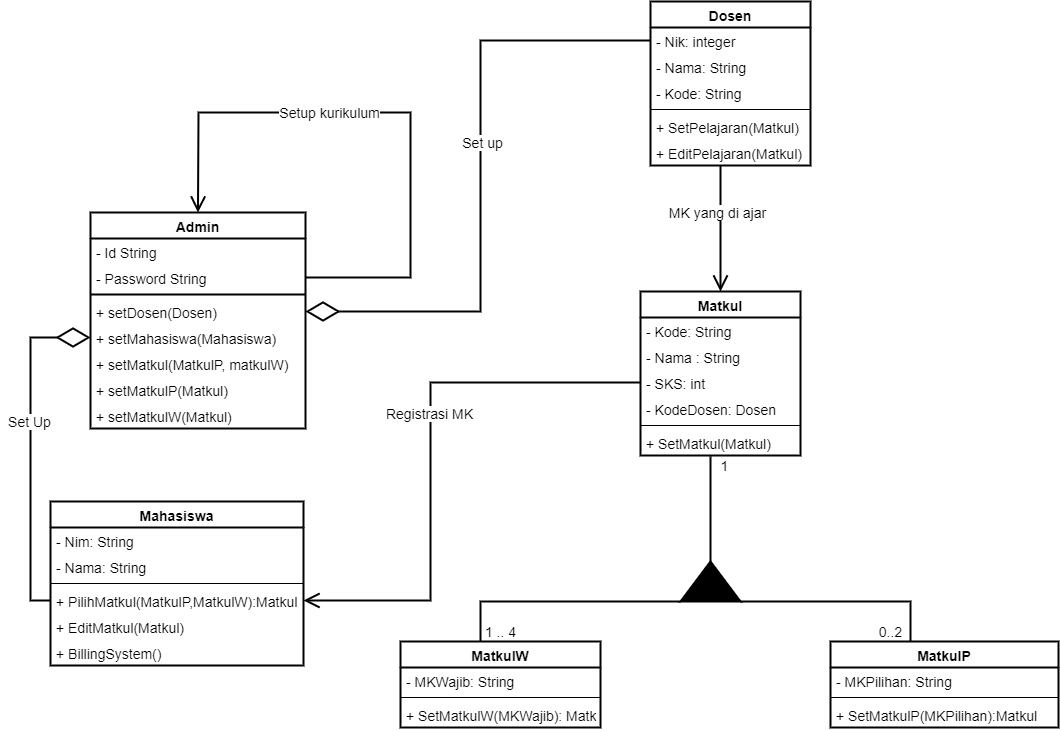

The diagram above was exported from draw.io. Its source (the exported page's mxGraphModel, read from the mxfile embedded in the PNG):
<mxGraphModel dx="2067" dy="689" grid="1" gridSize="10" guides="1" tooltips="1" connect="1" arrows="1" fold="1" page="1" pageScale="1" pageWidth="827" pageHeight="1169" math="0" shadow="0">
  <root>
    <mxCell id="0" />
    <mxCell id="1" parent="0" />
    <mxCell id="6vWSXQt453uJf5jiMnP4-5" value="Admin" style="swimlane;fontStyle=1;align=center;verticalAlign=top;childLayout=stackLayout;horizontal=1;startSize=26;horizontalStack=0;resizeParent=1;resizeParentMax=0;resizeLast=0;collapsible=1;marginBottom=0;strokeWidth=2;perimeterSpacing=0;fontSize=14;" vertex="1" parent="1">
      <mxGeometry x="-50" y="381" width="215" height="216" as="geometry" />
    </mxCell>
    <mxCell id="6vWSXQt453uJf5jiMnP4-6" value="- Id String" style="text;strokeColor=none;fillColor=none;align=left;verticalAlign=top;spacingLeft=4;spacingRight=4;overflow=hidden;rotatable=0;points=[[0,0.5],[1,0.5]];portConstraint=eastwest;strokeWidth=2;perimeterSpacing=0;fontSize=14;" vertex="1" parent="6vWSXQt453uJf5jiMnP4-5">
      <mxGeometry y="26" width="215" height="26" as="geometry" />
    </mxCell>
    <mxCell id="6vWSXQt453uJf5jiMnP4-11" value="- Password String " style="text;strokeColor=none;fillColor=none;align=left;verticalAlign=top;spacingLeft=4;spacingRight=4;overflow=hidden;rotatable=0;points=[[0,0.5],[1,0.5]];portConstraint=eastwest;strokeWidth=2;perimeterSpacing=0;fontSize=14;" vertex="1" parent="6vWSXQt453uJf5jiMnP4-5">
      <mxGeometry y="52" width="215" height="26" as="geometry" />
    </mxCell>
    <mxCell id="6vWSXQt453uJf5jiMnP4-7" value="" style="line;strokeWidth=2;fillColor=none;align=left;verticalAlign=middle;spacingTop=-1;spacingLeft=3;spacingRight=3;rotatable=0;labelPosition=right;points=[];portConstraint=eastwest;perimeterSpacing=0;fontSize=14;" vertex="1" parent="6vWSXQt453uJf5jiMnP4-5">
      <mxGeometry y="78" width="215" height="8" as="geometry" />
    </mxCell>
    <mxCell id="6vWSXQt453uJf5jiMnP4-8" value="+ setDosen(Dosen)" style="text;strokeColor=none;fillColor=none;align=left;verticalAlign=top;spacingLeft=4;spacingRight=4;overflow=hidden;rotatable=0;points=[[0,0.5],[1,0.5]];portConstraint=eastwest;strokeWidth=2;perimeterSpacing=0;fontSize=14;" vertex="1" parent="6vWSXQt453uJf5jiMnP4-5">
      <mxGeometry y="86" width="215" height="26" as="geometry" />
    </mxCell>
    <mxCell id="6vWSXQt453uJf5jiMnP4-13" value="+ setMahasiswa(Mahasiswa)" style="text;strokeColor=none;fillColor=none;align=left;verticalAlign=top;spacingLeft=4;spacingRight=4;overflow=hidden;rotatable=0;points=[[0,0.5],[1,0.5]];portConstraint=eastwest;strokeWidth=2;perimeterSpacing=0;fontSize=14;" vertex="1" parent="6vWSXQt453uJf5jiMnP4-5">
      <mxGeometry y="112" width="215" height="26" as="geometry" />
    </mxCell>
    <mxCell id="6vWSXQt453uJf5jiMnP4-16" value="+ setMatkul(MatkulP, matkulW)" style="text;strokeColor=none;fillColor=none;align=left;verticalAlign=top;spacingLeft=4;spacingRight=4;overflow=hidden;rotatable=0;points=[[0,0.5],[1,0.5]];portConstraint=eastwest;strokeWidth=2;perimeterSpacing=0;fontSize=14;" vertex="1" parent="6vWSXQt453uJf5jiMnP4-5">
      <mxGeometry y="138" width="215" height="26" as="geometry" />
    </mxCell>
    <mxCell id="6vWSXQt453uJf5jiMnP4-14" value="+ setMatkulP(Matkul)" style="text;strokeColor=none;fillColor=none;align=left;verticalAlign=top;spacingLeft=4;spacingRight=4;overflow=hidden;rotatable=0;points=[[0,0.5],[1,0.5]];portConstraint=eastwest;strokeWidth=2;perimeterSpacing=0;fontSize=14;" vertex="1" parent="6vWSXQt453uJf5jiMnP4-5">
      <mxGeometry y="164" width="215" height="26" as="geometry" />
    </mxCell>
    <mxCell id="6vWSXQt453uJf5jiMnP4-15" value="+ setMatkulW(Matkul)" style="text;strokeColor=none;fillColor=none;align=left;verticalAlign=top;spacingLeft=4;spacingRight=4;overflow=hidden;rotatable=0;points=[[0,0.5],[1,0.5]];portConstraint=eastwest;strokeWidth=2;perimeterSpacing=0;fontSize=14;" vertex="1" parent="6vWSXQt453uJf5jiMnP4-5">
      <mxGeometry y="190" width="215" height="26" as="geometry" />
    </mxCell>
    <mxCell id="6vWSXQt453uJf5jiMnP4-21" value="" style="endArrow=open;endFill=1;endSize=12;html=1;rounded=0;fontSize=14;exitX=1;exitY=0.5;exitDx=0;exitDy=0;entryX=0.5;entryY=0;entryDx=0;entryDy=0;strokeWidth=2;" edge="1" parent="6vWSXQt453uJf5jiMnP4-5" source="6vWSXQt453uJf5jiMnP4-11" target="6vWSXQt453uJf5jiMnP4-5">
      <mxGeometry width="160" relative="1" as="geometry">
        <mxPoint x="270" y="60" as="sourcePoint" />
        <mxPoint x="430" y="60" as="targetPoint" />
        <Array as="points">
          <mxPoint x="320" y="65" />
          <mxPoint x="320" y="-100" />
          <mxPoint x="108" y="-100" />
        </Array>
      </mxGeometry>
    </mxCell>
    <mxCell id="6vWSXQt453uJf5jiMnP4-23" value="Setup kurikulum" style="edgeLabel;html=1;align=center;verticalAlign=middle;resizable=0;points=[];fontSize=14;" vertex="1" connectable="0" parent="6vWSXQt453uJf5jiMnP4-21">
      <mxGeometry x="0.2096" y="-1" relative="1" as="geometry">
        <mxPoint as="offset" />
      </mxGeometry>
    </mxCell>
    <mxCell id="6vWSXQt453uJf5jiMnP4-17" value="Dosen" style="swimlane;fontStyle=1;align=center;verticalAlign=top;childLayout=stackLayout;horizontal=1;startSize=26;horizontalStack=0;resizeParent=1;resizeParentMax=0;resizeLast=0;collapsible=1;marginBottom=0;fontSize=14;strokeWidth=2;" vertex="1" parent="1">
      <mxGeometry x="510" y="170" width="160" height="164" as="geometry" />
    </mxCell>
    <mxCell id="6vWSXQt453uJf5jiMnP4-18" value="- Nik: integer" style="text;strokeColor=none;fillColor=none;align=left;verticalAlign=top;spacingLeft=4;spacingRight=4;overflow=hidden;rotatable=0;points=[[0,0.5],[1,0.5]];portConstraint=eastwest;fontSize=14;" vertex="1" parent="6vWSXQt453uJf5jiMnP4-17">
      <mxGeometry y="26" width="160" height="26" as="geometry" />
    </mxCell>
    <mxCell id="6vWSXQt453uJf5jiMnP4-24" value="- Nama: String" style="text;strokeColor=none;fillColor=none;align=left;verticalAlign=top;spacingLeft=4;spacingRight=4;overflow=hidden;rotatable=0;points=[[0,0.5],[1,0.5]];portConstraint=eastwest;fontSize=14;" vertex="1" parent="6vWSXQt453uJf5jiMnP4-17">
      <mxGeometry y="52" width="160" height="26" as="geometry" />
    </mxCell>
    <mxCell id="6vWSXQt453uJf5jiMnP4-25" value="- Kode: String" style="text;strokeColor=none;fillColor=none;align=left;verticalAlign=top;spacingLeft=4;spacingRight=4;overflow=hidden;rotatable=0;points=[[0,0.5],[1,0.5]];portConstraint=eastwest;fontSize=14;" vertex="1" parent="6vWSXQt453uJf5jiMnP4-17">
      <mxGeometry y="78" width="160" height="26" as="geometry" />
    </mxCell>
    <mxCell id="6vWSXQt453uJf5jiMnP4-19" value="" style="line;strokeWidth=1;fillColor=none;align=left;verticalAlign=middle;spacingTop=-1;spacingLeft=3;spacingRight=3;rotatable=0;labelPosition=right;points=[];portConstraint=eastwest;fontSize=14;" vertex="1" parent="6vWSXQt453uJf5jiMnP4-17">
      <mxGeometry y="104" width="160" height="8" as="geometry" />
    </mxCell>
    <mxCell id="6vWSXQt453uJf5jiMnP4-20" value="+ SetPelajaran(Matkul)" style="text;strokeColor=none;fillColor=none;align=left;verticalAlign=top;spacingLeft=4;spacingRight=4;overflow=hidden;rotatable=0;points=[[0,0.5],[1,0.5]];portConstraint=eastwest;fontSize=14;" vertex="1" parent="6vWSXQt453uJf5jiMnP4-17">
      <mxGeometry y="112" width="160" height="26" as="geometry" />
    </mxCell>
    <mxCell id="6vWSXQt453uJf5jiMnP4-83" value="+ EditPelajaran(Matkul)" style="text;strokeColor=none;fillColor=none;align=left;verticalAlign=top;spacingLeft=4;spacingRight=4;overflow=hidden;rotatable=0;points=[[0,0.5],[1,0.5]];portConstraint=eastwest;fontSize=14;" vertex="1" parent="6vWSXQt453uJf5jiMnP4-17">
      <mxGeometry y="138" width="160" height="26" as="geometry" />
    </mxCell>
    <mxCell id="6vWSXQt453uJf5jiMnP4-22" value="" style="endArrow=none;endFill=0;endSize=29;html=1;rounded=0;fontSize=14;strokeWidth=2;exitX=1;exitY=0.5;exitDx=0;exitDy=0;entryX=0;entryY=0.5;entryDx=0;entryDy=0;startArrow=diamondThin;startFill=0;startSize=29;" edge="1" parent="1" source="6vWSXQt453uJf5jiMnP4-8" target="6vWSXQt453uJf5jiMnP4-18">
      <mxGeometry width="160" relative="1" as="geometry">
        <mxPoint x="330" y="250" as="sourcePoint" />
        <mxPoint x="490" y="250" as="targetPoint" />
        <Array as="points">
          <mxPoint x="340" y="480" />
          <mxPoint x="340" y="209" />
        </Array>
      </mxGeometry>
    </mxCell>
    <mxCell id="6vWSXQt453uJf5jiMnP4-94" value="Set up" style="edgeLabel;html=1;align=center;verticalAlign=middle;resizable=0;points=[];fontSize=14;fontColor=#000000;" vertex="1" connectable="0" parent="6vWSXQt453uJf5jiMnP4-22">
      <mxGeometry x="0.118" y="-1" relative="1" as="geometry">
        <mxPoint as="offset" />
      </mxGeometry>
    </mxCell>
    <mxCell id="6vWSXQt453uJf5jiMnP4-26" value="Matkul" style="swimlane;fontStyle=1;align=center;verticalAlign=top;childLayout=stackLayout;horizontal=1;startSize=26;horizontalStack=0;resizeParent=1;resizeParentMax=0;resizeLast=0;collapsible=1;marginBottom=0;fontSize=14;strokeWidth=2;" vertex="1" parent="1">
      <mxGeometry x="500" y="460" width="160" height="164" as="geometry" />
    </mxCell>
    <mxCell id="6vWSXQt453uJf5jiMnP4-27" value="- Kode: String" style="text;strokeColor=none;fillColor=none;align=left;verticalAlign=top;spacingLeft=4;spacingRight=4;overflow=hidden;rotatable=0;points=[[0,0.5],[1,0.5]];portConstraint=eastwest;fontSize=14;" vertex="1" parent="6vWSXQt453uJf5jiMnP4-26">
      <mxGeometry y="26" width="160" height="26" as="geometry" />
    </mxCell>
    <mxCell id="6vWSXQt453uJf5jiMnP4-30" value="- Nama : String" style="text;strokeColor=none;fillColor=none;align=left;verticalAlign=top;spacingLeft=4;spacingRight=4;overflow=hidden;rotatable=0;points=[[0,0.5],[1,0.5]];portConstraint=eastwest;fontSize=14;" vertex="1" parent="6vWSXQt453uJf5jiMnP4-26">
      <mxGeometry y="52" width="160" height="26" as="geometry" />
    </mxCell>
    <mxCell id="6vWSXQt453uJf5jiMnP4-31" value="- SKS: int" style="text;strokeColor=none;fillColor=none;align=left;verticalAlign=top;spacingLeft=4;spacingRight=4;overflow=hidden;rotatable=0;points=[[0,0.5],[1,0.5]];portConstraint=eastwest;fontSize=14;" vertex="1" parent="6vWSXQt453uJf5jiMnP4-26">
      <mxGeometry y="78" width="160" height="26" as="geometry" />
    </mxCell>
    <mxCell id="6vWSXQt453uJf5jiMnP4-32" value="- KodeDosen: Dosen" style="text;strokeColor=none;fillColor=none;align=left;verticalAlign=top;spacingLeft=4;spacingRight=4;overflow=hidden;rotatable=0;points=[[0,0.5],[1,0.5]];portConstraint=eastwest;fontSize=14;" vertex="1" parent="6vWSXQt453uJf5jiMnP4-26">
      <mxGeometry y="104" width="160" height="26" as="geometry" />
    </mxCell>
    <mxCell id="6vWSXQt453uJf5jiMnP4-28" value="" style="line;strokeWidth=1;fillColor=none;align=left;verticalAlign=middle;spacingTop=-1;spacingLeft=3;spacingRight=3;rotatable=0;labelPosition=right;points=[];portConstraint=eastwest;fontSize=14;" vertex="1" parent="6vWSXQt453uJf5jiMnP4-26">
      <mxGeometry y="130" width="160" height="8" as="geometry" />
    </mxCell>
    <mxCell id="6vWSXQt453uJf5jiMnP4-29" value="+ SetMatkul(Matkul)" style="text;strokeColor=none;fillColor=none;align=left;verticalAlign=top;spacingLeft=4;spacingRight=4;overflow=hidden;rotatable=0;points=[[0,0.5],[1,0.5]];portConstraint=eastwest;fontSize=14;" vertex="1" parent="6vWSXQt453uJf5jiMnP4-26">
      <mxGeometry y="138" width="160" height="26" as="geometry" />
    </mxCell>
    <mxCell id="6vWSXQt453uJf5jiMnP4-37" style="edgeStyle=orthogonalEdgeStyle;rounded=0;orthogonalLoop=1;jettySize=auto;html=1;entryX=0.438;entryY=1.038;entryDx=0;entryDy=0;entryPerimeter=0;fontSize=14;strokeWidth=2;endArrow=none;endFill=0;" edge="1" parent="1" source="6vWSXQt453uJf5jiMnP4-36" target="6vWSXQt453uJf5jiMnP4-29">
      <mxGeometry relative="1" as="geometry" />
    </mxCell>
    <mxCell id="6vWSXQt453uJf5jiMnP4-36" value="" style="verticalLabelPosition=bottom;verticalAlign=top;html=1;shape=mxgraph.basic.acute_triangle;dx=0.5;fontSize=14;strokeWidth=2;fillColor=#000000;" vertex="1" parent="1">
      <mxGeometry x="540" y="730" width="60" height="40" as="geometry" />
    </mxCell>
    <mxCell id="6vWSXQt453uJf5jiMnP4-54" style="edgeStyle=orthogonalEdgeStyle;rounded=0;orthogonalLoop=1;jettySize=auto;html=1;fontSize=14;endArrow=none;endFill=0;strokeWidth=2;entryX=1;entryY=1;entryDx=0;entryDy=0;entryPerimeter=0;" edge="1" parent="1" source="6vWSXQt453uJf5jiMnP4-38" target="6vWSXQt453uJf5jiMnP4-36">
      <mxGeometry relative="1" as="geometry">
        <mxPoint x="690" y="670" as="targetPoint" />
        <Array as="points">
          <mxPoint x="770" y="770" />
        </Array>
      </mxGeometry>
    </mxCell>
    <mxCell id="6vWSXQt453uJf5jiMnP4-38" value="MatkulP" style="swimlane;fontStyle=1;align=center;verticalAlign=top;childLayout=stackLayout;horizontal=1;startSize=26;horizontalStack=0;resizeParent=1;resizeParentMax=0;resizeLast=0;collapsible=1;marginBottom=0;fontSize=14;strokeWidth=2;" vertex="1" parent="1">
      <mxGeometry x="690" y="810" width="228" height="86" as="geometry" />
    </mxCell>
    <mxCell id="6vWSXQt453uJf5jiMnP4-39" value="- MKPilihan: String" style="text;strokeColor=none;fillColor=none;align=left;verticalAlign=top;spacingLeft=4;spacingRight=4;overflow=hidden;rotatable=0;points=[[0,0.5],[1,0.5]];portConstraint=eastwest;fontSize=14;" vertex="1" parent="6vWSXQt453uJf5jiMnP4-38">
      <mxGeometry y="26" width="228" height="26" as="geometry" />
    </mxCell>
    <mxCell id="6vWSXQt453uJf5jiMnP4-43" value="" style="line;strokeWidth=1;fillColor=none;align=left;verticalAlign=middle;spacingTop=-1;spacingLeft=3;spacingRight=3;rotatable=0;labelPosition=right;points=[];portConstraint=eastwest;fontSize=14;" vertex="1" parent="6vWSXQt453uJf5jiMnP4-38">
      <mxGeometry y="52" width="228" height="8" as="geometry" />
    </mxCell>
    <mxCell id="6vWSXQt453uJf5jiMnP4-44" value="+ SetMatkulP(MKPilihan):Matkul" style="text;strokeColor=none;fillColor=none;align=left;verticalAlign=top;spacingLeft=4;spacingRight=4;overflow=hidden;rotatable=0;points=[[0,0.5],[1,0.5]];portConstraint=eastwest;fontSize=14;" vertex="1" parent="6vWSXQt453uJf5jiMnP4-38">
      <mxGeometry y="60" width="228" height="26" as="geometry" />
    </mxCell>
    <mxCell id="6vWSXQt453uJf5jiMnP4-53" style="edgeStyle=orthogonalEdgeStyle;rounded=0;orthogonalLoop=1;jettySize=auto;html=1;fontSize=14;endArrow=none;endFill=0;strokeWidth=2;entryX=0;entryY=1;entryDx=0;entryDy=0;entryPerimeter=0;" edge="1" parent="1" source="6vWSXQt453uJf5jiMnP4-45" target="6vWSXQt453uJf5jiMnP4-36">
      <mxGeometry relative="1" as="geometry">
        <mxPoint x="390" y="670" as="targetPoint" />
        <Array as="points">
          <mxPoint x="340" y="770" />
        </Array>
      </mxGeometry>
    </mxCell>
    <mxCell id="6vWSXQt453uJf5jiMnP4-45" value="MatkulW" style="swimlane;fontStyle=1;align=center;verticalAlign=top;childLayout=stackLayout;horizontal=1;startSize=26;horizontalStack=0;resizeParent=1;resizeParentMax=0;resizeLast=0;collapsible=1;marginBottom=0;fontSize=14;strokeWidth=2;" vertex="1" parent="1">
      <mxGeometry x="260" y="810" width="200" height="86" as="geometry" />
    </mxCell>
    <mxCell id="6vWSXQt453uJf5jiMnP4-46" value="- MKWajib: String" style="text;strokeColor=none;fillColor=none;align=left;verticalAlign=top;spacingLeft=4;spacingRight=4;overflow=hidden;rotatable=0;points=[[0,0.5],[1,0.5]];portConstraint=eastwest;fontSize=14;" vertex="1" parent="6vWSXQt453uJf5jiMnP4-45">
      <mxGeometry y="26" width="200" height="26" as="geometry" />
    </mxCell>
    <mxCell id="6vWSXQt453uJf5jiMnP4-50" value="" style="line;strokeWidth=1;fillColor=none;align=left;verticalAlign=middle;spacingTop=-1;spacingLeft=3;spacingRight=3;rotatable=0;labelPosition=right;points=[];portConstraint=eastwest;fontSize=14;" vertex="1" parent="6vWSXQt453uJf5jiMnP4-45">
      <mxGeometry y="52" width="200" height="8" as="geometry" />
    </mxCell>
    <mxCell id="6vWSXQt453uJf5jiMnP4-51" value="+ SetMatkulW(MKWajib): Matkul" style="text;strokeColor=none;fillColor=none;align=left;verticalAlign=top;spacingLeft=4;spacingRight=4;overflow=hidden;rotatable=0;points=[[0,0.5],[1,0.5]];portConstraint=eastwest;fontSize=14;" vertex="1" parent="6vWSXQt453uJf5jiMnP4-45">
      <mxGeometry y="60" width="200" height="26" as="geometry" />
    </mxCell>
    <mxCell id="6vWSXQt453uJf5jiMnP4-55" value="1 .. 4" style="text;html=1;align=center;verticalAlign=middle;resizable=0;points=[];autosize=1;strokeColor=none;fillColor=none;fontSize=14;" vertex="1" parent="1">
      <mxGeometry x="335" y="790" width="50" height="20" as="geometry" />
    </mxCell>
    <mxCell id="6vWSXQt453uJf5jiMnP4-56" value="0..2" style="text;html=1;align=center;verticalAlign=middle;resizable=0;points=[];autosize=1;strokeColor=none;fillColor=none;fontSize=14;" vertex="1" parent="1">
      <mxGeometry x="730" y="790" width="40" height="20" as="geometry" />
    </mxCell>
    <mxCell id="6vWSXQt453uJf5jiMnP4-63" value="1" style="text;html=1;align=center;verticalAlign=middle;resizable=0;points=[];autosize=1;strokeColor=none;fillColor=none;fontSize=14;" vertex="1" parent="1">
      <mxGeometry x="574" y="624" width="20" height="20" as="geometry" />
    </mxCell>
    <mxCell id="6vWSXQt453uJf5jiMnP4-64" value="Mahasiswa" style="swimlane;fontStyle=1;align=center;verticalAlign=top;childLayout=stackLayout;horizontal=1;startSize=26;horizontalStack=0;resizeParent=1;resizeParentMax=0;resizeLast=0;collapsible=1;marginBottom=0;fontSize=14;strokeWidth=2;fillColor=none;fontColor=#000000;strokeColor=default;swimlaneFillColor=#FFFFFF;labelBackgroundColor=none;" vertex="1" parent="1">
      <mxGeometry x="-90" y="670" width="253" height="164" as="geometry" />
    </mxCell>
    <mxCell id="6vWSXQt453uJf5jiMnP4-65" value="- Nim: String" style="text;strokeColor=none;fillColor=none;align=left;verticalAlign=top;spacingLeft=4;spacingRight=4;overflow=hidden;rotatable=0;points=[[0,0.5],[1,0.5]];portConstraint=eastwest;fontSize=14;" vertex="1" parent="6vWSXQt453uJf5jiMnP4-64">
      <mxGeometry y="26" width="253" height="26" as="geometry" />
    </mxCell>
    <mxCell id="6vWSXQt453uJf5jiMnP4-68" value="- Nama: String" style="text;strokeColor=none;fillColor=none;align=left;verticalAlign=top;spacingLeft=4;spacingRight=4;overflow=hidden;rotatable=0;points=[[0,0.5],[1,0.5]];portConstraint=eastwest;fontSize=14;" vertex="1" parent="6vWSXQt453uJf5jiMnP4-64">
      <mxGeometry y="52" width="253" height="26" as="geometry" />
    </mxCell>
    <mxCell id="6vWSXQt453uJf5jiMnP4-66" value="" style="line;strokeWidth=1;fillColor=none;align=left;verticalAlign=middle;spacingTop=-1;spacingLeft=3;spacingRight=3;rotatable=0;labelPosition=right;points=[];portConstraint=eastwest;fontSize=14;" vertex="1" parent="6vWSXQt453uJf5jiMnP4-64">
      <mxGeometry y="78" width="253" height="8" as="geometry" />
    </mxCell>
    <mxCell id="6vWSXQt453uJf5jiMnP4-67" value="+ PilihMatkul(MatkulP,MatkulW):Matkul" style="text;strokeColor=none;fillColor=none;align=left;verticalAlign=top;spacingLeft=4;spacingRight=4;overflow=hidden;rotatable=0;points=[[0,0.5],[1,0.5]];portConstraint=eastwest;fontSize=14;" vertex="1" parent="6vWSXQt453uJf5jiMnP4-64">
      <mxGeometry y="86" width="253" height="26" as="geometry" />
    </mxCell>
    <mxCell id="6vWSXQt453uJf5jiMnP4-75" value="+ EditMatkul(Matkul)" style="text;strokeColor=none;fillColor=none;align=left;verticalAlign=top;spacingLeft=4;spacingRight=4;overflow=hidden;rotatable=0;points=[[0,0.5],[1,0.5]];portConstraint=eastwest;fontSize=14;" vertex="1" parent="6vWSXQt453uJf5jiMnP4-64">
      <mxGeometry y="112" width="253" height="26" as="geometry" />
    </mxCell>
    <mxCell id="6vWSXQt453uJf5jiMnP4-77" value="+ BillingSystem()" style="text;strokeColor=none;fillColor=none;align=left;verticalAlign=top;spacingLeft=4;spacingRight=4;overflow=hidden;rotatable=0;points=[[0,0.5],[1,0.5]];portConstraint=eastwest;fontSize=14;" vertex="1" parent="6vWSXQt453uJf5jiMnP4-64">
      <mxGeometry y="138" width="253" height="26" as="geometry" />
    </mxCell>
    <mxCell id="6vWSXQt453uJf5jiMnP4-82" style="edgeStyle=orthogonalEdgeStyle;rounded=0;orthogonalLoop=1;jettySize=auto;html=1;fontSize=14;fontColor=#000000;startArrow=open;startFill=0;endArrow=none;endFill=0;startSize=12;endSize=29;strokeWidth=2;exitX=1;exitY=0.5;exitDx=0;exitDy=0;" edge="1" parent="1" source="6vWSXQt453uJf5jiMnP4-67" target="6vWSXQt453uJf5jiMnP4-31">
      <mxGeometry relative="1" as="geometry">
        <Array as="points">
          <mxPoint x="290" y="769" />
          <mxPoint x="290" y="551" />
        </Array>
      </mxGeometry>
    </mxCell>
    <mxCell id="6vWSXQt453uJf5jiMnP4-87" value="Registrasi MK" style="edgeLabel;html=1;align=center;verticalAlign=middle;resizable=0;points=[];fontSize=14;fontColor=#000000;" vertex="1" connectable="0" parent="6vWSXQt453uJf5jiMnP4-82">
      <mxGeometry x="0.1312" y="2" relative="1" as="geometry">
        <mxPoint as="offset" />
      </mxGeometry>
    </mxCell>
    <mxCell id="6vWSXQt453uJf5jiMnP4-84" style="edgeStyle=orthogonalEdgeStyle;rounded=0;orthogonalLoop=1;jettySize=auto;html=1;fontSize=14;fontColor=#000000;startArrow=open;startFill=0;endArrow=none;endFill=0;startSize=12;endSize=26;strokeWidth=2;entryX=0.438;entryY=1;entryDx=0;entryDy=0;entryPerimeter=0;" edge="1" parent="1" source="6vWSXQt453uJf5jiMnP4-26" target="6vWSXQt453uJf5jiMnP4-83">
      <mxGeometry relative="1" as="geometry">
        <Array as="points">
          <mxPoint x="580" y="380" />
          <mxPoint x="580" y="380" />
        </Array>
      </mxGeometry>
    </mxCell>
    <mxCell id="6vWSXQt453uJf5jiMnP4-88" value="MK yang di ajar" style="edgeLabel;html=1;align=center;verticalAlign=middle;resizable=0;points=[];fontSize=14;fontColor=#000000;" vertex="1" connectable="0" parent="6vWSXQt453uJf5jiMnP4-84">
      <mxGeometry x="0.2689" y="4" relative="1" as="geometry">
        <mxPoint as="offset" />
      </mxGeometry>
    </mxCell>
    <mxCell id="6vWSXQt453uJf5jiMnP4-92" style="edgeStyle=orthogonalEdgeStyle;rounded=0;orthogonalLoop=1;jettySize=auto;html=1;entryX=0;entryY=0.5;entryDx=0;entryDy=0;fontSize=14;fontColor=#000000;startArrow=diamondThin;startFill=0;endArrow=none;endFill=0;startSize=29;endSize=26;strokeWidth=2;exitX=0;exitY=0.5;exitDx=0;exitDy=0;" edge="1" parent="1" source="6vWSXQt453uJf5jiMnP4-13" target="6vWSXQt453uJf5jiMnP4-67">
      <mxGeometry relative="1" as="geometry" />
    </mxCell>
    <mxCell id="6vWSXQt453uJf5jiMnP4-93" value="Set Up" style="edgeLabel;html=1;align=center;verticalAlign=middle;resizable=0;points=[];fontSize=14;fontColor=#000000;" vertex="1" connectable="0" parent="6vWSXQt453uJf5jiMnP4-92">
      <mxGeometry x="-0.1636" y="-2" relative="1" as="geometry">
        <mxPoint as="offset" />
      </mxGeometry>
    </mxCell>
  </root>
</mxGraphModel>